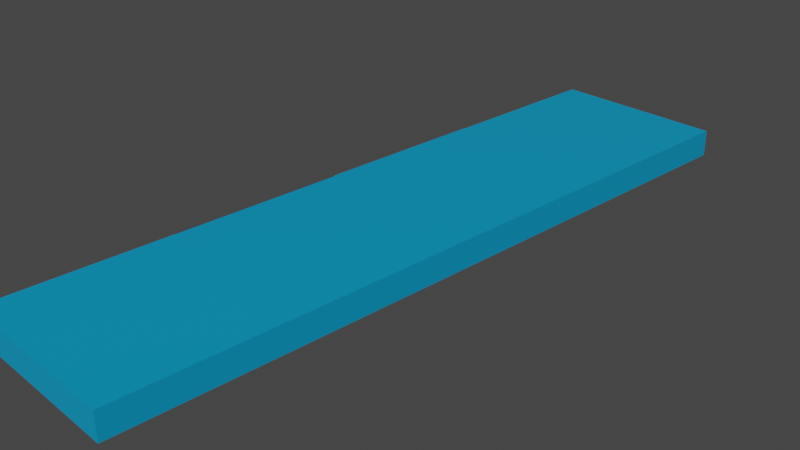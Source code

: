 # Source: Flappy_Sky_Roof_.blend  (saved by Blender 3.3.6; exported with 4.5.12 LTS)
import bpy
from mathutils import Matrix  # noqa: F401  (used for matrix-valued properties, if any)

bpy.ops.wm.read_factory_settings(use_empty=True)
scene = bpy.context.scene
scene.name = 'Scene'

# ---- collections
col_collection = bpy.data.collections.new('Collection'); scene.collection.children.link(col_collection)

# ---- images (referenced by path relative to the original .blend; pixels are not part of the script)
import os
ASSET_DIR = os.environ.get("B2B_ASSET_DIR", "")  # directory of the original .blend (textures are referenced by path, not embedded)
HERE = os.path.dirname(os.path.abspath(__file__))  # packed textures are extracted next to this script under _unpacked/

def load_image(name, relpath, width, height, colorspace="sRGB"):
    """Load a texture the original file referenced (path relative to the .blend, or extracted next to this script)."""
    p = next((c for c in (os.path.join(HERE, relpath), os.path.join(ASSET_DIR, relpath)) if relpath and os.path.exists(c)), "")
    if p:
        img = bpy.data.images.load(p, check_existing=True)
        img.name = name
    else:  # same state as the original file: an image datablock whose file is absent (Cycles renders it pink)
        img = bpy.data.images.new(name, width, height)
        img.source = "FILE"
        img.filepath = "//" + (relpath or name)
    img.colorspace_settings.name = colorspace
    return img
img_46888871_624a3900_ce7f_11e8_808e_99fd90c8a3f4_png_019 = load_image('46888871-624a3900-ce7f-11e8-808e-99fd90c8a3f4.png.019', '_unpacked/46888871-624a3900-ce7f-11e8-808e-99fd90c8a3f4.385b5590.png', 900, 504, 'sRGB')
img_46888871_624a3900_ce7f_11e8_808e_99fd90c8a3f4_png_018 = load_image('46888871-624a3900-ce7f-11e8-808e-99fd90c8a3f4.png.018', '_unpacked/46888871-624a3900-ce7f-11e8-808e-99fd90c8a3f4.385b5590.png', 900, 504, 'sRGB')
img_46888871_624a3900_ce7f_11e8_808e_99fd90c8a3f4_png_017 = load_image('46888871-624a3900-ce7f-11e8-808e-99fd90c8a3f4.png.017', '_unpacked/46888871-624a3900-ce7f-11e8-808e-99fd90c8a3f4.385b5590.png', 900, 504, 'sRGB')
img_46888871_624a3900_ce7f_11e8_808e_99fd90c8a3f4_png_016 = load_image('46888871-624a3900-ce7f-11e8-808e-99fd90c8a3f4.png.016', '_unpacked/46888871-624a3900-ce7f-11e8-808e-99fd90c8a3f4.385b5590.png', 900, 504, 'sRGB')

# ---- materials (node trees are filled in below, after node groups)
mat_material_020 = bpy.data.materials.new('Material.020')
mat_material_020.alpha_threshold = 0.0
mat_material_020.use_transparent_shadow = False
mat_material_020.roughness = 0.5
mat_material_020.line_color = (0.0, 0.0, 0.0, 1.0)
mat_material_019 = bpy.data.materials.new('Material.019')
mat_material_019.alpha_threshold = 0.0
mat_material_019.use_transparent_shadow = False
mat_material_019.roughness = 0.5
mat_material_019.line_color = (0.0, 0.0, 0.0, 1.0)
mat_material_018 = bpy.data.materials.new('Material.018')
mat_material_018.alpha_threshold = 0.0
mat_material_018.use_transparent_shadow = False
mat_material_018.roughness = 0.5
mat_material_018.line_color = (0.0, 0.0, 0.0, 1.0)
mat_material_017 = bpy.data.materials.new('Material.017')
mat_material_017.alpha_threshold = 0.0
mat_material_017.use_transparent_shadow = False
mat_material_017.roughness = 0.5
mat_material_017.line_color = (0.0, 0.0, 0.0, 1.0)

# ---- material node trees
mat_material_020.use_nodes = True; mat_material_020.node_tree.nodes.clear()
_N = mat_material_020.node_tree.nodes; _L = mat_material_020.node_tree.links
n0 = _N.new('ShaderNodeOutputMaterial'); n0.name = 'Material Output'; n0.location = (300, 300)
n1 = _N.new('ShaderNodeBsdfPrincipled'); n1.name = 'Principled BSDF'; n1.location = (10, 300)
n1.distribution = 'GGX'
n1.subsurface_method = 'RANDOM_WALK_SKIN'
n1.inputs[3].default_value = 1.45
n1.inputs[27].default_value = (0.0, 0.0, 0.0, 1.0)
n1.inputs[28].default_value = 1.0
n2 = _N.new('ShaderNodeTexImage'); n2.name = 'Image Texture'; n2.location = (-419, 183)
n2.image = img_46888871_624a3900_ce7f_11e8_808e_99fd90c8a3f4_png_019
_L.new(n1.outputs[0], n0.inputs[0])
_L.new(n2.outputs[0], n1.inputs[0])
n0.is_active_output = True
mat_material_019.use_nodes = True; mat_material_019.node_tree.nodes.clear()
_N = mat_material_019.node_tree.nodes; _L = mat_material_019.node_tree.links
n0 = _N.new('ShaderNodeOutputMaterial'); n0.name = 'Material Output'; n0.location = (300, 300)
n1 = _N.new('ShaderNodeBsdfPrincipled'); n1.name = 'Principled BSDF'; n1.location = (10, 300)
n1.distribution = 'GGX'
n1.subsurface_method = 'RANDOM_WALK_SKIN'
n1.inputs[3].default_value = 1.45
n1.inputs[27].default_value = (0.0, 0.0, 0.0, 1.0)
n1.inputs[28].default_value = 1.0
n2 = _N.new('ShaderNodeTexImage'); n2.name = 'Image Texture'; n2.location = (-419, 183)
n2.image = img_46888871_624a3900_ce7f_11e8_808e_99fd90c8a3f4_png_018
_L.new(n1.outputs[0], n0.inputs[0])
_L.new(n2.outputs[0], n1.inputs[0])
n0.is_active_output = True
mat_material_018.use_nodes = True; mat_material_018.node_tree.nodes.clear()
_N = mat_material_018.node_tree.nodes; _L = mat_material_018.node_tree.links
n0 = _N.new('ShaderNodeOutputMaterial'); n0.name = 'Material Output'; n0.location = (300, 300)
n1 = _N.new('ShaderNodeBsdfPrincipled'); n1.name = 'Principled BSDF'; n1.location = (10, 300)
n1.distribution = 'GGX'
n1.subsurface_method = 'RANDOM_WALK_SKIN'
n1.inputs[3].default_value = 1.45
n1.inputs[27].default_value = (0.0, 0.0, 0.0, 1.0)
n1.inputs[28].default_value = 1.0
n2 = _N.new('ShaderNodeTexImage'); n2.name = 'Image Texture'; n2.location = (-419, 183)
n2.image = img_46888871_624a3900_ce7f_11e8_808e_99fd90c8a3f4_png_017
_L.new(n1.outputs[0], n0.inputs[0])
_L.new(n2.outputs[0], n1.inputs[0])
n0.is_active_output = True
mat_material_017.use_nodes = True; mat_material_017.node_tree.nodes.clear()
_N = mat_material_017.node_tree.nodes; _L = mat_material_017.node_tree.links
n0 = _N.new('ShaderNodeOutputMaterial'); n0.name = 'Material Output'; n0.location = (300, 300)
n1 = _N.new('ShaderNodeBsdfPrincipled'); n1.name = 'Principled BSDF'; n1.location = (10, 300)
n1.distribution = 'GGX'
n1.subsurface_method = 'RANDOM_WALK_SKIN'
n1.inputs[3].default_value = 1.45
n1.inputs[27].default_value = (0.0, 0.0, 0.0, 1.0)
n1.inputs[28].default_value = 1.0
n2 = _N.new('ShaderNodeTexImage'); n2.name = 'Image Texture'; n2.location = (-419, 183)
n2.image = img_46888871_624a3900_ce7f_11e8_808e_99fd90c8a3f4_png_016
_L.new(n1.outputs[0], n0.inputs[0])
_L.new(n2.outputs[0], n1.inputs[0])
n0.is_active_output = True

# ---- world
world_world = bpy.data.worlds.new('World'); scene.world = world_world
world_world.use_nodes = True; world_world.node_tree.nodes.clear()
_N = world_world.node_tree.nodes; _L = world_world.node_tree.links
n0 = _N.new('ShaderNodeOutputWorld'); n0.name = 'World Output'; n0.location = (300, 300)
n1 = _N.new('ShaderNodeBackground'); n1.name = 'Background'; n1.location = (10, 300)
n1.inputs[0].default_value = (0.05088, 0.05088, 0.05088, 1.0)
_L.new(n1.outputs[0], n0.inputs[0])
n0.is_active_output = True
world_world.color = (0.05088, 0.05088, 0.05088)
world_world.use_sun_shadow = False
world_world.sun_shadow_jitter_overblur = 0.0

# ---- cameras
cam_camera = bpy.data.cameras.new('Camera')
cam_camera.clip_end = 100.0
cam_camera.ortho_scale = 7.314

# ---- meshes
me_cube_020 = bpy.data.meshes.new('Cube.020')
me_cube_020.from_pydata([(1.0, 1.0, 0.1513), (1.01, 1.0, -0.1513), (1.0, -1.0, 0.1513), (1.01, -1.0, -0.1513), (-1.0, 1.0, -0.1513), (-1.0, -1.0, 0.1513), (-1.0, -1.0, -0.1513), (1.0, 3.0, -0.1513), (1.01, 3.0, 0.1513), (1.0, 1.0, -0.1513), (1.01, 1.0, 0.1513), (-1.0, 3.0, 0.1513), (-1.0, 1.0, 0.1513), (-1.0, 5.0, 0.1513), (-1.0, 3.0, -0.1513), (1.0, 5.0, 0.1513), (1.0, 3.0, 0.1513), (1.0, 7.0, 0.1513), (1.0, 7.0, -0.1513), (1.0, 5.0, -0.1513), (-1.0, 7.0, 0.1513), (-1.0, 7.0, -0.1513), (-1.0, 5.0, -0.1513)], [], [(0, 12, 5, 2), (3, 2, 5, 6), (6, 5, 12, 4), (4, 1, 3, 6), (1, 0, 2, 3), (4, 12, 0, 1), (7, 9, 4, 14), (10, 12, 4, 9), (12, 11, 14, 4), (11, 12, 10, 8), (8, 10, 9, 7), (11, 8, 7, 14), (13, 11, 16, 15), (14, 7, 16, 11), (7, 19, 15, 16), (19, 7, 14, 22), (22, 14, 11, 13), (19, 22, 13, 15), (17, 20, 13, 15), (22, 13, 20, 21), (21, 18, 19, 22), (18, 17, 15, 19), (21, 20, 17, 18)])
me_cube_020.polygons.foreach_set('material_index', [0, 0, 0, 0, 0, 0, 1, 1, 1, 1, 1, 1, 2, 2, 2, 2, 2, 2, 3, 3, 3, 3, 3])
_uv = me_cube_020.uv_layers.new(name='UVMap')
_uv.uv.foreach_set('vector', [0.4551, 0.631, 0.4561, 0.881, 0.7056, 0.881, 0.7056, 0.631, 0.6836, 0.565, 0.7032, 0.845, 0.2996, 0.87, 0.3244, 0.627, 0.6836, 0.565, 0.7032, 0.845, 0.2996, 0.87, 0.3244, 0.6349, 0.75, 1.0, 0.75, 0.75, 1.0, 0.75, 1.0, 1.0, 0.6836, 0.565, 0.7032, 0.845, 0.2996, 0.87, 0.32, 0.6349, 0.3244, 0.6349, 0.2996, 0.87, 0.7032, 0.845, 0.6836, 0.565, 0.4995, 0.75, 0.75, 0.75, 0.75, 1.0, 0.5005, 1.0, 0.6836, 0.565, 0.3244, 0.627, 0.2996, 0.87, 0.7032, 0.845, 0.6836, 0.565, 0.3244, 0.6349, 0.2996, 0.87, 0.7032, 0.845, 0.51, 0.877, 0.76, 0.877, 0.76, 0.627, 0.51, 0.627, 0.6836, 0.565, 0.32, 0.6349, 0.2996, 0.87, 0.7032, 0.845, 0.3244, 0.6349, 0.6836, 0.565, 0.7032, 0.845, 0.2996, 0.87, 0.25, 0.75, 0.5, 0.75, 0.5, 1.0, 0.25, 1.0, 0.6836, 0.565, 0.3244, 0.627, 0.2996, 0.87, 0.7032, 0.845, 0.6836, 0.565, 0.3244, 0.6349, 0.2996, 0.87, 0.7032, 0.845, 0.2156, 0.9254, 0.4559, 0.9254, 0.4568, 0.588, 0.2156, 0.588, 0.6836, 0.565, 0.32, 0.6349, 0.2996, 0.87, 0.7032, 0.845, 0.3244, 0.6349, 0.6836, 0.565, 0.7032, 0.845, 0.2996, 0.87, 0.2728, 0.6201, 0.2738, 0.9571, 0.7889, 0.9373, 0.7889, 0.6003, 0.6836, 0.565, 0.7032, 0.845, 0.2996, 0.87, 0.3244, 0.6349, 0.0, 1.0, 0.0, 0.75, 0.25, 0.75, 0.25, 1.0, 0.6836, 0.565, 0.7032, 0.845, 0.2996, 0.87, 0.32, 0.6349, 0.3244, 0.6349, 0.2996, 0.87, 0.7032, 0.845, 0.6836, 0.565])
me_cube_020.materials.append(mat_material_020)
me_cube_020.materials.append(mat_material_019)
me_cube_020.materials.append(mat_material_018)
me_cube_020.materials.append(mat_material_017)
me_cube_020.use_mirror_vertex_groups = False
me_cube_020.update()

# ---- objects
ob_camera = bpy.data.objects.new('Camera', cam_camera)
ob_cube_020 = bpy.data.objects.new('Cube.020', me_cube_020)

# ---- transforms, parenting, visibility, modifiers, constraints
ob_camera.location = (7.359, -6.926, 4.958)
ob_camera.rotation_euler = (1.109, 0.0, 0.8149)
ob_camera.lock_rotations_4d = False
ob_camera.empty_display_type = 'ARROWS'
ob_camera.color = (0.0, 0.0, 0.0, 0.0)
ob_camera.display_type = 'WIRE'
ob_camera.lineart.crease_threshold = 0.0
ob_cube_020.location = (0.0, 3.0, 0.0)
ob_cube_020.scale = (-1.0, -1.0, 1.0)
ob_cube_020.lock_rotations_4d = False
ob_cube_020.empty_display_type = 'ARROWS'
ob_cube_020.lineart.crease_threshold = 0.0

# ---- collection membership
col_collection.objects.link(ob_camera)
col_collection.objects.link(ob_cube_020)

# ---- scene / render settings (as saved in the file)
scene.camera = ob_camera
scene.frame_start = 1; scene.frame_end = 250; scene.frame_set(1)
scene.render.engine = 'BLENDER_EEVEE_NEXT'
scene.cycles.sampling_pattern = 'TABULATED_SOBOL'
scene.cycles.use_light_tree = False
scene.view_settings.view_transform = 'Filmic'
bpy.context.view_layer.update()

# ---- added for rendering (the .blend has no usable light): sun
light_auto_sun = bpy.data.lights.new('AutoSun', 'SUN')
light_auto_sun.energy = 3.0
light_auto_sun.angle = 0.0523599
ob_auto_sun = bpy.data.objects.new('AutoSun', light_auto_sun)
scene.collection.objects.link(ob_auto_sun)
ob_auto_sun.rotation_euler = (0.872665, 0.174533, 0.523599)
bpy.context.view_layer.update()
